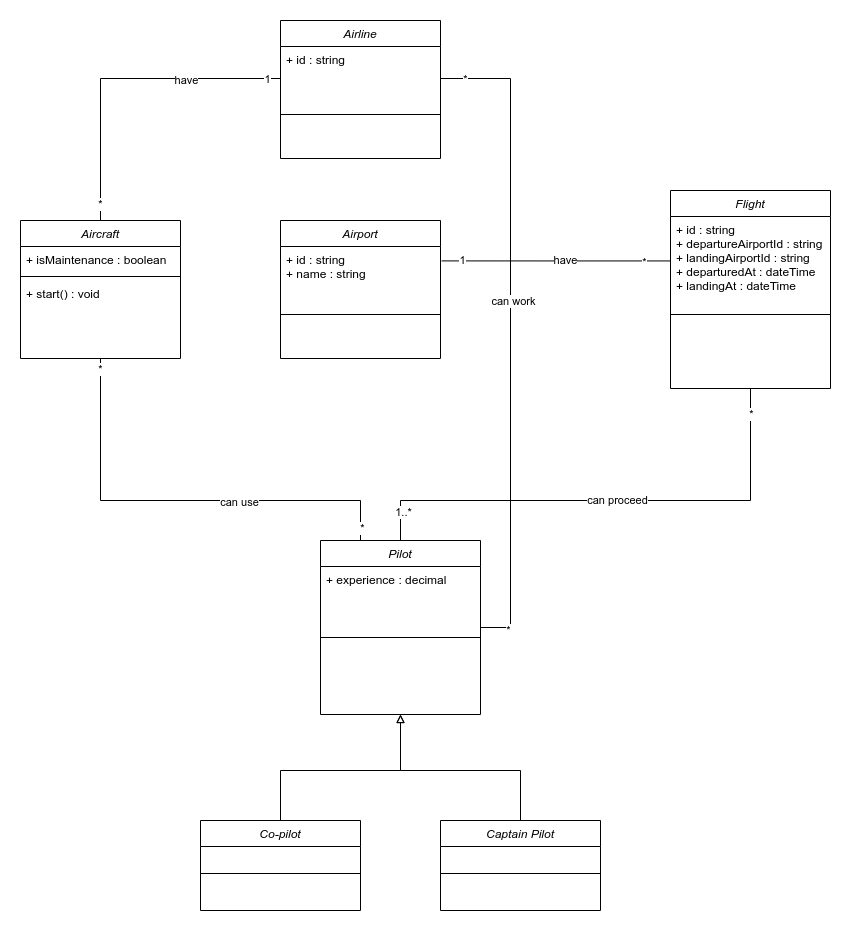

The diagram above was exported from draw.io. Its source (the exported page's mxGraphModel, read from the mxfile embedded in the PNG):
<mxGraphModel dx="2049" dy="2353" grid="1" gridSize="10" guides="1" tooltips="1" connect="1" arrows="1" fold="1" page="1" pageScale="1" pageWidth="827" pageHeight="1169" math="0" shadow="0">
  <root>
    <mxCell id="WIyWlLk6GJQsqaUBKTNV-0" />
    <mxCell id="WIyWlLk6GJQsqaUBKTNV-1" parent="WIyWlLk6GJQsqaUBKTNV-0" />
    <mxCell id="7h5uXdrdyxf5cyFHe2a6-26" style="edgeStyle=orthogonalEdgeStyle;rounded=0;orthogonalLoop=1;jettySize=auto;html=1;entryX=0;entryY=0.5;entryDx=0;entryDy=0;endArrow=none;endFill=0;" edge="1" parent="WIyWlLk6GJQsqaUBKTNV-1" source="zkfFHV4jXpPFQw0GAbJ--0" target="7h5uXdrdyxf5cyFHe2a6-24">
      <mxGeometry relative="1" as="geometry" />
    </mxCell>
    <mxCell id="7h5uXdrdyxf5cyFHe2a6-27" value="*" style="edgeLabel;html=1;align=center;verticalAlign=middle;resizable=0;points=[];" vertex="1" connectable="0" parent="7h5uXdrdyxf5cyFHe2a6-26">
      <mxGeometry x="-0.8926" y="1" relative="1" as="geometry">
        <mxPoint as="offset" />
      </mxGeometry>
    </mxCell>
    <mxCell id="7h5uXdrdyxf5cyFHe2a6-47" value="have" style="edgeLabel;html=1;align=center;verticalAlign=middle;resizable=0;points=[];" vertex="1" connectable="0" parent="7h5uXdrdyxf5cyFHe2a6-26">
      <mxGeometry x="0.4098" y="-1" relative="1" as="geometry">
        <mxPoint as="offset" />
      </mxGeometry>
    </mxCell>
    <mxCell id="7h5uXdrdyxf5cyFHe2a6-48" value="1" style="edgeLabel;html=1;align=center;verticalAlign=middle;resizable=0;points=[];" vertex="1" connectable="0" parent="7h5uXdrdyxf5cyFHe2a6-26">
      <mxGeometry x="0.9139" relative="1" as="geometry">
        <mxPoint as="offset" />
      </mxGeometry>
    </mxCell>
    <mxCell id="zkfFHV4jXpPFQw0GAbJ--0" value="Aircraft" style="swimlane;fontStyle=2;align=center;verticalAlign=top;childLayout=stackLayout;horizontal=1;startSize=26;horizontalStack=0;resizeParent=1;resizeLast=0;collapsible=1;marginBottom=0;rounded=0;shadow=0;strokeWidth=1;" parent="WIyWlLk6GJQsqaUBKTNV-1" vertex="1">
      <mxGeometry x="220" y="120" width="160" height="138" as="geometry">
        <mxRectangle x="230" y="140" width="160" height="26" as="alternateBounds" />
      </mxGeometry>
    </mxCell>
    <mxCell id="zkfFHV4jXpPFQw0GAbJ--1" value="+ isMaintenance : boolean" style="text;align=left;verticalAlign=top;spacingLeft=4;spacingRight=4;overflow=hidden;rotatable=0;points=[[0,0.5],[1,0.5]];portConstraint=eastwest;" parent="zkfFHV4jXpPFQw0GAbJ--0" vertex="1">
      <mxGeometry y="26" width="160" height="26" as="geometry" />
    </mxCell>
    <mxCell id="zkfFHV4jXpPFQw0GAbJ--4" value="" style="line;html=1;strokeWidth=1;align=left;verticalAlign=middle;spacingTop=-1;spacingLeft=3;spacingRight=3;rotatable=0;labelPosition=right;points=[];portConstraint=eastwest;" parent="zkfFHV4jXpPFQw0GAbJ--0" vertex="1">
      <mxGeometry y="52" width="160" height="8" as="geometry" />
    </mxCell>
    <mxCell id="zkfFHV4jXpPFQw0GAbJ--5" value="+ start() : void&#10;" style="text;align=left;verticalAlign=top;spacingLeft=4;spacingRight=4;overflow=hidden;rotatable=0;points=[[0,0.5],[1,0.5]];portConstraint=eastwest;" parent="zkfFHV4jXpPFQw0GAbJ--0" vertex="1">
      <mxGeometry y="60" width="160" height="70" as="geometry" />
    </mxCell>
    <mxCell id="7h5uXdrdyxf5cyFHe2a6-29" style="edgeStyle=orthogonalEdgeStyle;rounded=0;orthogonalLoop=1;jettySize=auto;html=1;entryX=0.5;entryY=0;entryDx=0;entryDy=0;exitX=0.5;exitY=1;exitDx=0;exitDy=0;endArrow=none;endFill=0;" edge="1" parent="WIyWlLk6GJQsqaUBKTNV-1" source="7h5uXdrdyxf5cyFHe2a6-0" target="7h5uXdrdyxf5cyFHe2a6-8">
      <mxGeometry relative="1" as="geometry">
        <Array as="points">
          <mxPoint x="950" y="400" />
          <mxPoint x="600" y="400" />
        </Array>
      </mxGeometry>
    </mxCell>
    <mxCell id="7h5uXdrdyxf5cyFHe2a6-30" value="*" style="edgeLabel;html=1;align=center;verticalAlign=middle;resizable=0;points=[];" vertex="1" connectable="0" parent="7h5uXdrdyxf5cyFHe2a6-29">
      <mxGeometry x="-0.8962" relative="1" as="geometry">
        <mxPoint as="offset" />
      </mxGeometry>
    </mxCell>
    <mxCell id="7h5uXdrdyxf5cyFHe2a6-33" value="1..*" style="edgeLabel;html=1;align=center;verticalAlign=middle;resizable=0;points=[];" vertex="1" connectable="0" parent="7h5uXdrdyxf5cyFHe2a6-29">
      <mxGeometry x="0.882" y="2" relative="1" as="geometry">
        <mxPoint as="offset" />
      </mxGeometry>
    </mxCell>
    <mxCell id="7h5uXdrdyxf5cyFHe2a6-38" value="can proceed" style="edgeLabel;html=1;align=center;verticalAlign=middle;resizable=0;points=[];" vertex="1" connectable="0" parent="7h5uXdrdyxf5cyFHe2a6-29">
      <mxGeometry x="-0.0209" y="-1" relative="1" as="geometry">
        <mxPoint as="offset" />
      </mxGeometry>
    </mxCell>
    <mxCell id="7h5uXdrdyxf5cyFHe2a6-43" style="rounded=0;orthogonalLoop=1;jettySize=auto;html=1;entryX=1.008;entryY=0.225;entryDx=0;entryDy=0;entryPerimeter=0;endArrow=none;endFill=0;edgeStyle=orthogonalEdgeStyle;" edge="1" parent="WIyWlLk6GJQsqaUBKTNV-1" source="7h5uXdrdyxf5cyFHe2a6-0" target="7h5uXdrdyxf5cyFHe2a6-5">
      <mxGeometry relative="1" as="geometry">
        <Array as="points">
          <mxPoint x="755" y="160" />
        </Array>
      </mxGeometry>
    </mxCell>
    <mxCell id="7h5uXdrdyxf5cyFHe2a6-44" value="*" style="edgeLabel;html=1;align=center;verticalAlign=middle;resizable=0;points=[];" vertex="1" connectable="0" parent="7h5uXdrdyxf5cyFHe2a6-43">
      <mxGeometry x="-0.7675" y="1" relative="1" as="geometry">
        <mxPoint as="offset" />
      </mxGeometry>
    </mxCell>
    <mxCell id="7h5uXdrdyxf5cyFHe2a6-45" value="1" style="edgeLabel;html=1;align=center;verticalAlign=middle;resizable=0;points=[];" vertex="1" connectable="0" parent="7h5uXdrdyxf5cyFHe2a6-43">
      <mxGeometry x="0.8245" y="-1" relative="1" as="geometry">
        <mxPoint as="offset" />
      </mxGeometry>
    </mxCell>
    <mxCell id="7h5uXdrdyxf5cyFHe2a6-46" value="have" style="edgeLabel;html=1;align=center;verticalAlign=middle;resizable=0;points=[];" vertex="1" connectable="0" parent="7h5uXdrdyxf5cyFHe2a6-43">
      <mxGeometry x="-0.0702" y="-1" relative="1" as="geometry">
        <mxPoint as="offset" />
      </mxGeometry>
    </mxCell>
    <mxCell id="7h5uXdrdyxf5cyFHe2a6-0" value="Flight" style="swimlane;fontStyle=2;align=center;verticalAlign=top;childLayout=stackLayout;horizontal=1;startSize=26;horizontalStack=0;resizeParent=1;resizeLast=0;collapsible=1;marginBottom=0;rounded=0;shadow=0;strokeWidth=1;" vertex="1" parent="WIyWlLk6GJQsqaUBKTNV-1">
      <mxGeometry x="870" y="90" width="160" height="198" as="geometry">
        <mxRectangle x="230" y="140" width="160" height="26" as="alternateBounds" />
      </mxGeometry>
    </mxCell>
    <mxCell id="7h5uXdrdyxf5cyFHe2a6-1" value="+ id : string&#10;+ departureAirportId : string&#10;+ landingAirportId : string&#10;+ departuredAt : dateTime&#10;+ landingAt : dateTime" style="text;align=left;verticalAlign=top;spacingLeft=4;spacingRight=4;overflow=hidden;rotatable=0;points=[[0,0.5],[1,0.5]];portConstraint=eastwest;" vertex="1" parent="7h5uXdrdyxf5cyFHe2a6-0">
      <mxGeometry y="26" width="160" height="94" as="geometry" />
    </mxCell>
    <mxCell id="7h5uXdrdyxf5cyFHe2a6-2" value="" style="line;html=1;strokeWidth=1;align=left;verticalAlign=middle;spacingTop=-1;spacingLeft=3;spacingRight=3;rotatable=0;labelPosition=right;points=[];portConstraint=eastwest;" vertex="1" parent="7h5uXdrdyxf5cyFHe2a6-0">
      <mxGeometry y="120" width="160" height="8" as="geometry" />
    </mxCell>
    <mxCell id="7h5uXdrdyxf5cyFHe2a6-4" value="Airport" style="swimlane;fontStyle=2;align=center;verticalAlign=top;childLayout=stackLayout;horizontal=1;startSize=26;horizontalStack=0;resizeParent=1;resizeLast=0;collapsible=1;marginBottom=0;rounded=0;shadow=0;strokeWidth=1;" vertex="1" parent="WIyWlLk6GJQsqaUBKTNV-1">
      <mxGeometry x="480" y="120" width="160" height="138" as="geometry">
        <mxRectangle x="230" y="140" width="160" height="26" as="alternateBounds" />
      </mxGeometry>
    </mxCell>
    <mxCell id="7h5uXdrdyxf5cyFHe2a6-5" value="+ id : string&#10;+ name : string" style="text;align=left;verticalAlign=top;spacingLeft=4;spacingRight=4;overflow=hidden;rotatable=0;points=[[0,0.5],[1,0.5]];portConstraint=eastwest;" vertex="1" parent="7h5uXdrdyxf5cyFHe2a6-4">
      <mxGeometry y="26" width="160" height="64" as="geometry" />
    </mxCell>
    <mxCell id="7h5uXdrdyxf5cyFHe2a6-6" value="" style="line;html=1;strokeWidth=1;align=left;verticalAlign=middle;spacingTop=-1;spacingLeft=3;spacingRight=3;rotatable=0;labelPosition=right;points=[];portConstraint=eastwest;" vertex="1" parent="7h5uXdrdyxf5cyFHe2a6-4">
      <mxGeometry y="90" width="160" height="8" as="geometry" />
    </mxCell>
    <mxCell id="7h5uXdrdyxf5cyFHe2a6-34" style="edgeStyle=orthogonalEdgeStyle;rounded=0;orthogonalLoop=1;jettySize=auto;html=1;entryX=0.5;entryY=1;entryDx=0;entryDy=0;endArrow=none;endFill=0;" edge="1" parent="WIyWlLk6GJQsqaUBKTNV-1" source="7h5uXdrdyxf5cyFHe2a6-8" target="zkfFHV4jXpPFQw0GAbJ--0">
      <mxGeometry relative="1" as="geometry">
        <Array as="points">
          <mxPoint x="560" y="400" />
          <mxPoint x="300" y="400" />
        </Array>
      </mxGeometry>
    </mxCell>
    <mxCell id="7h5uXdrdyxf5cyFHe2a6-35" value="*" style="edgeLabel;html=1;align=center;verticalAlign=middle;resizable=0;points=[];" vertex="1" connectable="0" parent="7h5uXdrdyxf5cyFHe2a6-34">
      <mxGeometry x="-0.9424" y="-1" relative="1" as="geometry">
        <mxPoint as="offset" />
      </mxGeometry>
    </mxCell>
    <mxCell id="7h5uXdrdyxf5cyFHe2a6-36" value="*" style="edgeLabel;html=1;align=center;verticalAlign=middle;resizable=0;points=[];" vertex="1" connectable="0" parent="7h5uXdrdyxf5cyFHe2a6-34">
      <mxGeometry x="0.9549" y="1" relative="1" as="geometry">
        <mxPoint as="offset" />
      </mxGeometry>
    </mxCell>
    <mxCell id="7h5uXdrdyxf5cyFHe2a6-37" value="can use" style="edgeLabel;html=1;align=center;verticalAlign=middle;resizable=0;points=[];" vertex="1" connectable="0" parent="7h5uXdrdyxf5cyFHe2a6-34">
      <mxGeometry x="-0.2689" y="1" relative="1" as="geometry">
        <mxPoint as="offset" />
      </mxGeometry>
    </mxCell>
    <mxCell id="7h5uXdrdyxf5cyFHe2a6-39" style="edgeStyle=orthogonalEdgeStyle;rounded=0;orthogonalLoop=1;jettySize=auto;html=1;entryX=1;entryY=0.5;entryDx=0;entryDy=0;exitX=1;exitY=0.5;exitDx=0;exitDy=0;endArrow=none;endFill=0;" edge="1" parent="WIyWlLk6GJQsqaUBKTNV-1" source="7h5uXdrdyxf5cyFHe2a6-8" target="7h5uXdrdyxf5cyFHe2a6-24">
      <mxGeometry relative="1" as="geometry">
        <mxPoint x="710" y="540" as="sourcePoint" />
        <Array as="points">
          <mxPoint x="710" y="527" />
          <mxPoint x="710" y="-22" />
        </Array>
      </mxGeometry>
    </mxCell>
    <mxCell id="7h5uXdrdyxf5cyFHe2a6-40" value="*" style="edgeLabel;html=1;align=center;verticalAlign=middle;resizable=0;points=[];" vertex="1" connectable="0" parent="7h5uXdrdyxf5cyFHe2a6-39">
      <mxGeometry x="-0.9172" y="-2" relative="1" as="geometry">
        <mxPoint as="offset" />
      </mxGeometry>
    </mxCell>
    <mxCell id="7h5uXdrdyxf5cyFHe2a6-41" value="*" style="edgeLabel;html=1;align=center;verticalAlign=middle;resizable=0;points=[];" vertex="1" connectable="0" parent="7h5uXdrdyxf5cyFHe2a6-39">
      <mxGeometry x="0.9257" relative="1" as="geometry">
        <mxPoint as="offset" />
      </mxGeometry>
    </mxCell>
    <mxCell id="7h5uXdrdyxf5cyFHe2a6-42" value="can work" style="edgeLabel;html=1;align=center;verticalAlign=middle;resizable=0;points=[];" vertex="1" connectable="0" parent="7h5uXdrdyxf5cyFHe2a6-39">
      <mxGeometry x="0.0989" y="-2" relative="1" as="geometry">
        <mxPoint as="offset" />
      </mxGeometry>
    </mxCell>
    <mxCell id="7h5uXdrdyxf5cyFHe2a6-8" value="Pilot" style="swimlane;fontStyle=2;align=center;verticalAlign=top;childLayout=stackLayout;horizontal=1;startSize=26;horizontalStack=0;resizeParent=1;resizeLast=0;collapsible=1;marginBottom=0;rounded=0;shadow=0;strokeWidth=1;" vertex="1" parent="WIyWlLk6GJQsqaUBKTNV-1">
      <mxGeometry x="520" y="440" width="160" height="174" as="geometry">
        <mxRectangle x="230" y="140" width="160" height="26" as="alternateBounds" />
      </mxGeometry>
    </mxCell>
    <mxCell id="7h5uXdrdyxf5cyFHe2a6-22" value="+ experience : decimal" style="text;align=left;verticalAlign=top;spacingLeft=4;spacingRight=4;overflow=hidden;rotatable=0;points=[[0,0.5],[1,0.5]];portConstraint=eastwest;" vertex="1" parent="7h5uXdrdyxf5cyFHe2a6-8">
      <mxGeometry y="26" width="160" height="44" as="geometry" />
    </mxCell>
    <mxCell id="7h5uXdrdyxf5cyFHe2a6-10" value="" style="line;html=1;strokeWidth=1;align=left;verticalAlign=middle;spacingTop=-1;spacingLeft=3;spacingRight=3;rotatable=0;labelPosition=right;points=[];portConstraint=eastwest;" vertex="1" parent="7h5uXdrdyxf5cyFHe2a6-8">
      <mxGeometry y="70" width="160" height="54" as="geometry" />
    </mxCell>
    <mxCell id="7h5uXdrdyxf5cyFHe2a6-15" style="edgeStyle=orthogonalEdgeStyle;rounded=0;orthogonalLoop=1;jettySize=auto;html=1;entryX=0.5;entryY=1;entryDx=0;entryDy=0;endArrow=block;endFill=0;exitX=0.5;exitY=0;exitDx=0;exitDy=0;" edge="1" parent="WIyWlLk6GJQsqaUBKTNV-1" source="7h5uXdrdyxf5cyFHe2a6-12" target="7h5uXdrdyxf5cyFHe2a6-8">
      <mxGeometry relative="1" as="geometry">
        <Array as="points">
          <mxPoint x="480" y="670" />
          <mxPoint x="600" y="670" />
        </Array>
      </mxGeometry>
    </mxCell>
    <mxCell id="7h5uXdrdyxf5cyFHe2a6-12" value="Co-pilot" style="swimlane;fontStyle=2;align=center;verticalAlign=top;childLayout=stackLayout;horizontal=1;startSize=26;horizontalStack=0;resizeParent=1;resizeLast=0;collapsible=1;marginBottom=0;rounded=0;shadow=0;strokeWidth=1;" vertex="1" parent="WIyWlLk6GJQsqaUBKTNV-1">
      <mxGeometry x="400" y="720" width="160" height="90" as="geometry">
        <mxRectangle x="230" y="140" width="160" height="26" as="alternateBounds" />
      </mxGeometry>
    </mxCell>
    <mxCell id="7h5uXdrdyxf5cyFHe2a6-13" value="" style="line;html=1;strokeWidth=1;align=left;verticalAlign=middle;spacingTop=-1;spacingLeft=3;spacingRight=3;rotatable=0;labelPosition=right;points=[];portConstraint=eastwest;" vertex="1" parent="7h5uXdrdyxf5cyFHe2a6-12">
      <mxGeometry y="26" width="160" height="54" as="geometry" />
    </mxCell>
    <mxCell id="7h5uXdrdyxf5cyFHe2a6-20" style="edgeStyle=orthogonalEdgeStyle;rounded=0;orthogonalLoop=1;jettySize=auto;html=1;entryX=0.5;entryY=1;entryDx=0;entryDy=0;endArrow=block;endFill=0;exitX=0.5;exitY=0;exitDx=0;exitDy=0;" edge="1" parent="WIyWlLk6GJQsqaUBKTNV-1" source="7h5uXdrdyxf5cyFHe2a6-18" target="7h5uXdrdyxf5cyFHe2a6-8">
      <mxGeometry relative="1" as="geometry">
        <Array as="points">
          <mxPoint x="720" y="670" />
          <mxPoint x="600" y="670" />
        </Array>
      </mxGeometry>
    </mxCell>
    <mxCell id="7h5uXdrdyxf5cyFHe2a6-18" value="Captain Pilot" style="swimlane;fontStyle=2;align=center;verticalAlign=top;childLayout=stackLayout;horizontal=1;startSize=26;horizontalStack=0;resizeParent=1;resizeLast=0;collapsible=1;marginBottom=0;rounded=0;shadow=0;strokeWidth=1;" vertex="1" parent="WIyWlLk6GJQsqaUBKTNV-1">
      <mxGeometry x="640" y="720" width="160" height="90" as="geometry">
        <mxRectangle x="230" y="140" width="160" height="26" as="alternateBounds" />
      </mxGeometry>
    </mxCell>
    <mxCell id="7h5uXdrdyxf5cyFHe2a6-19" value="" style="line;html=1;strokeWidth=1;align=left;verticalAlign=middle;spacingTop=-1;spacingLeft=3;spacingRight=3;rotatable=0;labelPosition=right;points=[];portConstraint=eastwest;" vertex="1" parent="7h5uXdrdyxf5cyFHe2a6-18">
      <mxGeometry y="26" width="160" height="54" as="geometry" />
    </mxCell>
    <mxCell id="7h5uXdrdyxf5cyFHe2a6-23" value="Airline" style="swimlane;fontStyle=2;align=center;verticalAlign=top;childLayout=stackLayout;horizontal=1;startSize=26;horizontalStack=0;resizeParent=1;resizeLast=0;collapsible=1;marginBottom=0;rounded=0;shadow=0;strokeWidth=1;" vertex="1" parent="WIyWlLk6GJQsqaUBKTNV-1">
      <mxGeometry x="480" y="-80" width="160" height="138" as="geometry">
        <mxRectangle x="230" y="140" width="160" height="26" as="alternateBounds" />
      </mxGeometry>
    </mxCell>
    <mxCell id="7h5uXdrdyxf5cyFHe2a6-24" value="+ id : string" style="text;align=left;verticalAlign=top;spacingLeft=4;spacingRight=4;overflow=hidden;rotatable=0;points=[[0,0.5],[1,0.5]];portConstraint=eastwest;" vertex="1" parent="7h5uXdrdyxf5cyFHe2a6-23">
      <mxGeometry y="26" width="160" height="64" as="geometry" />
    </mxCell>
    <mxCell id="7h5uXdrdyxf5cyFHe2a6-25" value="" style="line;html=1;strokeWidth=1;align=left;verticalAlign=middle;spacingTop=-1;spacingLeft=3;spacingRight=3;rotatable=0;labelPosition=right;points=[];portConstraint=eastwest;" vertex="1" parent="7h5uXdrdyxf5cyFHe2a6-23">
      <mxGeometry y="90" width="160" height="8" as="geometry" />
    </mxCell>
  </root>
</mxGraphModel>